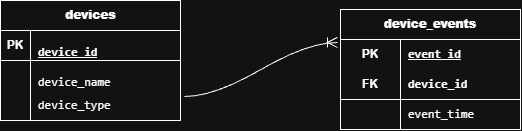

The diagram above was exported from draw.io. Its source (the exported page's mxGraphModel, read from the mxfile embedded in the PNG):
<mxGraphModel dx="691" dy="828" grid="1" gridSize="10" guides="1" tooltips="1" connect="1" arrows="1" fold="1" page="1" pageScale="1" pageWidth="850" pageHeight="1100" math="0" shadow="0">
  <root>
    <mxCell id="0" />
    <mxCell id="1" parent="0" />
    <mxCell id="ZOz-agGSPvKG5jYXt-XT-14" parent="1" style="shape=table;startSize=30;container=1;collapsible=1;childLayout=tableLayout;fixedRows=1;rowLines=0;fontStyle=1;align=center;resizeLast=1;html=1;whiteSpace=wrap;" value="&lt;p&gt;&lt;strong&gt;device&lt;/strong&gt;&lt;strong&gt;_&lt;/strong&gt;&lt;strong&gt;events&lt;/strong&gt;&lt;/p&gt;&lt;div&gt;&lt;/div&gt;" vertex="1">
      <mxGeometry height="120" width="180" x="460" y="245" as="geometry" />
    </mxCell>
    <mxCell id="ZOz-agGSPvKG5jYXt-XT-15" parent="ZOz-agGSPvKG5jYXt-XT-14" style="shape=tableRow;horizontal=0;startSize=0;swimlaneHead=0;swimlaneBody=0;fillColor=none;collapsible=0;dropTarget=0;points=[[0,0.5],[1,0.5]];portConstraint=eastwest;top=0;left=0;right=0;bottom=0;html=1;" value="" vertex="1">
      <mxGeometry height="30" width="180" y="30" as="geometry" />
    </mxCell>
    <mxCell id="ZOz-agGSPvKG5jYXt-XT-16" parent="ZOz-agGSPvKG5jYXt-XT-15" style="shape=partialRectangle;connectable=0;fillColor=none;top=0;left=0;bottom=0;right=0;fontStyle=1;overflow=hidden;html=1;whiteSpace=wrap;" value="PK" vertex="1">
      <mxGeometry height="30" width="60" as="geometry">
        <mxRectangle height="30" width="60" as="alternateBounds" />
      </mxGeometry>
    </mxCell>
    <mxCell id="ZOz-agGSPvKG5jYXt-XT-17" parent="ZOz-agGSPvKG5jYXt-XT-15" style="shape=partialRectangle;connectable=0;fillColor=none;top=0;left=0;bottom=0;right=0;align=left;spacingLeft=6;fontStyle=5;overflow=hidden;html=1;whiteSpace=wrap;" value="&lt;code&gt;event_id&lt;/code&gt;" vertex="1">
      <mxGeometry height="30" width="120" x="60" as="geometry">
        <mxRectangle height="30" width="120" as="alternateBounds" />
      </mxGeometry>
    </mxCell>
    <mxCell id="ZOz-agGSPvKG5jYXt-XT-18" parent="ZOz-agGSPvKG5jYXt-XT-14" style="shape=tableRow;horizontal=0;startSize=0;swimlaneHead=0;swimlaneBody=0;fillColor=none;collapsible=0;dropTarget=0;points=[[0,0.5],[1,0.5]];portConstraint=eastwest;top=0;left=0;right=0;bottom=1;html=1;" value="" vertex="1">
      <mxGeometry height="30" width="180" y="60" as="geometry" />
    </mxCell>
    <mxCell id="ZOz-agGSPvKG5jYXt-XT-19" parent="ZOz-agGSPvKG5jYXt-XT-18" style="shape=partialRectangle;connectable=0;fillColor=none;top=0;left=0;bottom=0;right=0;fontStyle=1;overflow=hidden;html=1;whiteSpace=wrap;" value="FK" vertex="1">
      <mxGeometry height="30" width="60" as="geometry">
        <mxRectangle height="30" width="60" as="alternateBounds" />
      </mxGeometry>
    </mxCell>
    <mxCell id="ZOz-agGSPvKG5jYXt-XT-20" parent="ZOz-agGSPvKG5jYXt-XT-18" style="shape=partialRectangle;connectable=0;fillColor=none;top=0;left=0;bottom=0;right=0;align=left;spacingLeft=6;fontStyle=1;overflow=hidden;html=1;whiteSpace=wrap;" value="&lt;code&gt;device_id&lt;/code&gt;" vertex="1">
      <mxGeometry height="30" width="120" x="60" as="geometry">
        <mxRectangle height="30" width="120" as="alternateBounds" />
      </mxGeometry>
    </mxCell>
    <mxCell id="ZOz-agGSPvKG5jYXt-XT-21" parent="ZOz-agGSPvKG5jYXt-XT-14" style="shape=tableRow;horizontal=0;startSize=0;swimlaneHead=0;swimlaneBody=0;fillColor=none;collapsible=0;dropTarget=0;points=[[0,0.5],[1,0.5]];portConstraint=eastwest;top=0;left=0;right=0;bottom=0;html=1;" value="" vertex="1">
      <mxGeometry height="30" width="180" y="90" as="geometry" />
    </mxCell>
    <mxCell id="ZOz-agGSPvKG5jYXt-XT-22" parent="ZOz-agGSPvKG5jYXt-XT-21" style="shape=partialRectangle;connectable=0;fillColor=none;top=0;left=0;bottom=0;right=0;editable=1;overflow=hidden;html=1;whiteSpace=wrap;" value="" vertex="1">
      <mxGeometry height="30" width="60" as="geometry">
        <mxRectangle height="30" width="60" as="alternateBounds" />
      </mxGeometry>
    </mxCell>
    <mxCell id="ZOz-agGSPvKG5jYXt-XT-23" parent="ZOz-agGSPvKG5jYXt-XT-21" style="shape=partialRectangle;connectable=0;fillColor=none;top=0;left=0;bottom=0;right=0;align=left;spacingLeft=6;overflow=hidden;html=1;whiteSpace=wrap;" value="&lt;code&gt;event_time&lt;/code&gt;" vertex="1">
      <mxGeometry height="30" width="120" x="60" as="geometry">
        <mxRectangle height="30" width="120" as="alternateBounds" />
      </mxGeometry>
    </mxCell>
    <mxCell id="ZOz-agGSPvKG5jYXt-XT-27" edge="1" parent="1" source="ZOz-agGSPvKG5jYXt-XT-8" style="edgeStyle=entityRelationEdgeStyle;fontSize=12;html=1;endArrow=ERoneToMany;rounded=0;defaultLabelBackgroundColor=page;labelPadding=0 4;startSize=8;endSize=8;curved=1;exitX=1.022;exitY=0.2;exitDx=0;exitDy=0;exitPerimeter=0;entryX=-0.017;entryY=0.1;entryDx=0;entryDy=0;entryPerimeter=0;" target="ZOz-agGSPvKG5jYXt-XT-15" value="">
      <mxGeometry height="100" relative="1" width="100" as="geometry">
        <mxPoint x="340" y="370" as="sourcePoint" />
        <mxPoint x="440" y="270" as="targetPoint" />
      </mxGeometry>
    </mxCell>
    <mxCell id="ZOz-agGSPvKG5jYXt-XT-1" parent="1" style="shape=table;startSize=30;container=1;collapsible=1;childLayout=tableLayout;fixedRows=1;rowLines=0;fontStyle=1;align=center;resizeLast=1;html=1;" value="&lt;strong&gt;devices&lt;/strong&gt;" vertex="1">
      <mxGeometry height="120" width="180" x="120" y="236" as="geometry" />
    </mxCell>
    <mxCell id="ZOz-agGSPvKG5jYXt-XT-2" parent="ZOz-agGSPvKG5jYXt-XT-1" style="shape=tableRow;horizontal=0;startSize=0;swimlaneHead=0;swimlaneBody=0;fillColor=none;collapsible=0;dropTarget=0;points=[[0,0.5],[1,0.5]];portConstraint=eastwest;top=0;left=0;right=0;bottom=1;" value="" vertex="1">
      <mxGeometry height="30" width="180" y="30" as="geometry" />
    </mxCell>
    <mxCell id="ZOz-agGSPvKG5jYXt-XT-3" parent="ZOz-agGSPvKG5jYXt-XT-2" style="shape=partialRectangle;connectable=0;fillColor=none;top=0;left=0;bottom=0;right=0;fontStyle=1;overflow=hidden;whiteSpace=wrap;html=1;" value="PK" vertex="1">
      <mxGeometry height="30" width="30" as="geometry">
        <mxRectangle height="30" width="30" as="alternateBounds" />
      </mxGeometry>
    </mxCell>
    <mxCell id="ZOz-agGSPvKG5jYXt-XT-4" parent="ZOz-agGSPvKG5jYXt-XT-2" style="shape=partialRectangle;connectable=0;fillColor=none;top=0;left=0;bottom=0;right=0;align=left;spacingLeft=6;fontStyle=5;overflow=hidden;whiteSpace=wrap;html=1;" value="&lt;div&gt;&lt;p&gt;&lt;code&gt;device_id&lt;/code&gt;&lt;/p&gt;&lt;/div&gt;&lt;p&gt;&lt;/p&gt;" vertex="1">
      <mxGeometry height="30" width="150" x="30" as="geometry">
        <mxRectangle height="30" width="150" as="alternateBounds" />
      </mxGeometry>
    </mxCell>
    <mxCell id="ZOz-agGSPvKG5jYXt-XT-5" parent="ZOz-agGSPvKG5jYXt-XT-1" style="shape=tableRow;horizontal=0;startSize=0;swimlaneHead=0;swimlaneBody=0;fillColor=none;collapsible=0;dropTarget=0;points=[[0,0.5],[1,0.5]];portConstraint=eastwest;top=0;left=0;right=0;bottom=0;" value="" vertex="1">
      <mxGeometry height="30" width="180" y="60" as="geometry" />
    </mxCell>
    <mxCell id="ZOz-agGSPvKG5jYXt-XT-6" parent="ZOz-agGSPvKG5jYXt-XT-5" style="shape=partialRectangle;connectable=0;fillColor=none;top=0;left=0;bottom=0;right=0;editable=1;overflow=hidden;whiteSpace=wrap;html=1;" value="" vertex="1">
      <mxGeometry height="30" width="30" as="geometry">
        <mxRectangle height="30" width="30" as="alternateBounds" />
      </mxGeometry>
    </mxCell>
    <mxCell id="ZOz-agGSPvKG5jYXt-XT-7" parent="ZOz-agGSPvKG5jYXt-XT-5" style="shape=partialRectangle;connectable=0;fillColor=none;top=0;left=0;bottom=0;right=0;align=left;spacingLeft=6;overflow=hidden;whiteSpace=wrap;html=1;" value="&lt;p&gt;&lt;code&gt;device_name&lt;/code&gt;&lt;/p&gt;&lt;p&gt;&lt;/p&gt;" vertex="1">
      <mxGeometry height="30" width="150" x="30" as="geometry">
        <mxRectangle height="30" width="150" as="alternateBounds" />
      </mxGeometry>
    </mxCell>
    <mxCell id="ZOz-agGSPvKG5jYXt-XT-8" parent="ZOz-agGSPvKG5jYXt-XT-1" style="shape=tableRow;horizontal=0;startSize=0;swimlaneHead=0;swimlaneBody=0;fillColor=none;collapsible=0;dropTarget=0;points=[[0,0.5],[1,0.5]];portConstraint=eastwest;top=0;left=0;right=0;bottom=0;" value="" vertex="1">
      <mxGeometry height="30" width="180" y="90" as="geometry" />
    </mxCell>
    <mxCell id="ZOz-agGSPvKG5jYXt-XT-9" parent="ZOz-agGSPvKG5jYXt-XT-8" style="shape=partialRectangle;connectable=0;fillColor=none;top=0;left=0;bottom=0;right=0;editable=1;overflow=hidden;whiteSpace=wrap;html=1;" value="" vertex="1">
      <mxGeometry height="30" width="30" as="geometry">
        <mxRectangle height="30" width="30" as="alternateBounds" />
      </mxGeometry>
    </mxCell>
    <mxCell id="ZOz-agGSPvKG5jYXt-XT-10" parent="ZOz-agGSPvKG5jYXt-XT-8" style="shape=partialRectangle;connectable=0;fillColor=none;top=0;left=0;bottom=0;right=0;align=left;spacingLeft=6;overflow=hidden;whiteSpace=wrap;html=1;" value="&lt;code&gt;device_type&lt;/code&gt;" vertex="1">
      <mxGeometry height="30" width="150" x="30" as="geometry">
        <mxRectangle height="30" width="150" as="alternateBounds" />
      </mxGeometry>
    </mxCell>
  </root>
</mxGraphModel>